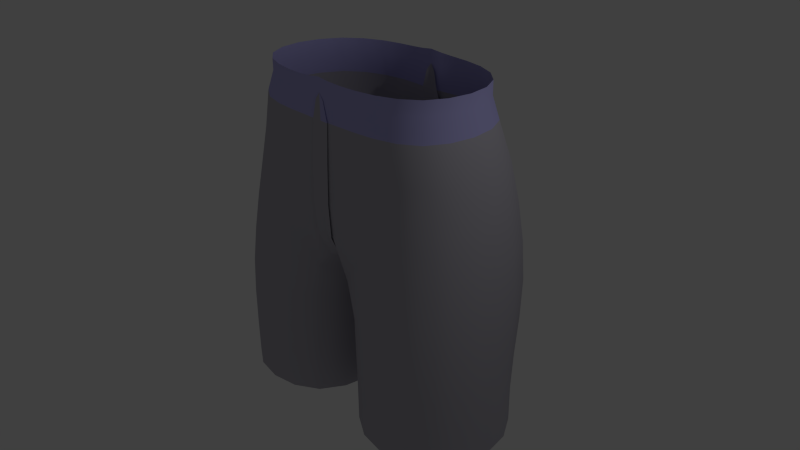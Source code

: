 # Source: short.blend  (saved by Blender 2.74.0; exported with 4.5.12 LTS)
import bpy
from mathutils import Matrix  # noqa: F401  (used for matrix-valued properties, if any)

bpy.ops.wm.read_factory_settings(use_empty=True)
scene = bpy.context.scene
scene.name = 'Scene'

# ---- collections
col_collection_1 = bpy.data.collections.new('Collection 1'); scene.collection.children.link(col_collection_1)

# ---- materials (node trees are filled in below, after node groups)
mat_leg = bpy.data.materials.new('leg')
mat_leg.alpha_threshold = 0.0
mat_leg.use_transparent_shadow = False
mat_leg.diffuse_color = (0.4719, 0.456, 0.5173, 1.0)
mat_leg.roughness = 0.5
mat_leg.line_color = (0.0, 0.0, 0.0, 1.0)
mat_waist = bpy.data.materials.new('waist')
mat_waist.alpha_threshold = 0.0
mat_waist.use_transparent_shadow = False
mat_waist.diffuse_color = (0.4669, 0.4488, 0.8276, 1.0)
mat_waist.roughness = 0.5

# ---- material node trees

# ---- world
world_world = bpy.data.worlds.new('World'); scene.world = world_world
world_world.color = (0.05088, 0.05088, 0.05088)
world_world.use_sun_shadow = False
world_world.sun_shadow_jitter_overblur = 0.0
world_world.cycles.sampling_method = 'MANUAL'
world_world.cycles.sample_map_resolution = 256

# ---- cameras
cam_camera = bpy.data.cameras.new('Camera')
cam_camera.clip_end = 100.0
cam_camera.lens = 35.0
cam_camera.sensor_width = 32.0
cam_camera.sensor_height = 18.0
cam_camera.ortho_scale = 7.314
cam_camera.dof.focus_distance = 0.0
cam_camera.dof.aperture_fstop = 128.0

# ---- lights
light_lamp = bpy.data.lights.new('Lamp', 'POINT')
light_lamp.transmission_factor = 0.0
light_lamp.cutoff_distance = 30.0
light_lamp.energy = 100.0
light_lamp.shadow_buffer_clip_start = 1.001
light_lamp.shadow_soft_size = 0.1
light_lamp.shadow_maximum_resolution = 0.006
light_lamp.use_absolute_resolution = True
light_lamp.cycles.use_multiple_importance_sampling = False

# ---- meshes
me_cube = bpy.data.meshes.new('Cube')
me_cube.from_pydata([(1.797, 0.1675, 0.9807), (1.742, 0.5687, 0.9725), (1.687, 0.1669, 1.481), (1.742, -0.2166, 0.9868), (1.892, 0.1453, 0.4832), (1.834, 0.5643, 0.4751), (1.635, 0.5425, 1.473), (1.635, -0.1944, 1.487), (1.834, -0.2547, 0.4892), (0.966, -0.7684, 0.9904), (1.301, -0.693, 0.9909), (0.9083, -0.7218, 1.491), (0.6234, -0.7856, 0.99), (1.013, -0.8212, 0.4921), (1.369, -0.751, 0.4929), (1.221, -0.6457, 1.491), (0.59, -0.7482, 1.491), (0.642, -0.8133, 0.491), (-0.1384, -0.8037, 1.009), (0.1384, -0.7826, 1.007), (0.1346, -0.7638, 1.493), (-0.1346, -0.7826, 1.495), (-0.1314, -0.7746, 0.5563), (0.1314, -0.7539, 0.5539), (1.094, 1.071, -1.016), (1.47, 0.9668, -1.011), (1.1, 0.9613, -1.503), (0.716, 1.033, -1.018), (1.078, 1.218, -0.5332), (1.454, 1.085, -0.5257), (1.475, 0.8847, -1.501), (0.725, 0.9069, -1.504), (0.6891, 1.203, -0.5366), (0.966, 1.34, 0.9437), (1.301, 1.184, 0.9524), (1.013, 1.373, 0.4442), (0.6234, 1.39, 0.9402), (0.9083, 1.242, 1.449), (1.221, 1.106, 1.456), (1.369, 1.212, 0.4539), (0.642, 1.409, 0.4402), (0.59, 1.285, 1.447), (0.1567, 0.06617, -1.031), (0.2164, -0.3511, -1.019), (0.1391, 0.1565, -0.6118), (0.2164, 0.49, -1.028), (0.1625, 0.003673, -1.5), (0.225, -0.375, -1.5), (0.1908, -0.3014, -0.5731), (0.1908, 0.6261, -0.5894), (0.225, 0.3913, -1.502), (1.094, -0.9356, -1.0), (1.47, -0.8719, -1.0), (1.078, -0.9154, -0.5017), (0.716, -0.8773, -1.0), (1.1, -0.9375, -1.5), (1.475, -0.875, -1.5), (1.454, -0.8537, -0.501), (0.6891, -0.8599, -0.503), (0.725, -0.875, -1.5), (2.03, 0.004441, -1.001), (1.968, 0.3953, -1.002), (2.008, 0.04831, -0.5056), (1.968, -0.3737, -1.0), (2.037, -5.96e-08, -1.5), (1.975, 0.375, -1.5), (1.947, 0.4617, -0.5106), (1.947, -0.3486, -0.5024), (1.975, -0.375, -1.5), (0.05788, 0.2504, -0.0914), (-0.05788, 0.2307, -0.08911), (-0.07826, 0.6993, -0.03618), (0.07826, 0.7326, -0.04002), (0.07826, -0.2246, -0.01859), (-0.07826, -0.2447, -0.01628), (0.1384, 1.318, 0.9624), (-0.1384, 1.247, 0.9706), (0.1346, 1.236, 1.453), (0.1314, 1.282, 0.5101), (-0.1314, 1.214, 0.518), (-0.1346, 1.174, 1.46), (1.975, 0.375, -2.0), (2.037, 7.451e-09, -2.0), (1.975, -0.375, -2.0), (1.475, 0.875, -2.0), (1.1, 0.9375, -2.0), (0.725, 0.875, -2.0), (1.659, 0.94, 0.4652), (1.576, 0.9271, 0.963), (1.48, 0.8747, 1.465), (1.475, -0.875, -2.0), (1.1, -0.9375, -2.0), (0.725, -0.875, -2.0), (1.659, -0.5735, 0.4925), (1.576, -0.523, 0.9904), (1.48, -0.4838, 1.49), (0.225, -0.375, -2.0), (0.1625, 2.831e-07, -2.0), (0.225, 0.375, -2.0), (0.3248, -0.7776, 0.5065), (0.3289, -0.7811, 0.9944), (0.3157, -0.7545, 1.492), (0.3248, 1.349, 0.4589), (0.3289, 1.359, 0.9467), (0.3157, 1.265, 1.45), (1.522, 0.4554, 1.981), (1.57, 0.1175, 1.986), (1.522, -0.2101, 1.991), (1.137, 0.9457, 1.969), (0.8454, 1.054, 1.965), (0.5491, 1.086, 1.964), (1.137, -0.6259, 1.994), (0.8454, -0.6989, 1.994), (0.5491, -0.7248, 1.995), (0.1119, 1.113, 0.1542), (-0.1119, 1.058, 0.1605), (1.787, 0.688, -1.5), (1.781, 0.7371, -1.006), (1.762, 0.8284, -0.5174), (1.787, -0.6875, -1.5), (1.781, -0.685, -1.0), (1.762, -0.6684, -0.5011), (0.4125, -0.6875, -1.5), (0.4011, -0.6869, -1.005), (0.367, -0.6652, -0.5211), (0.4125, 0.7158, -1.503), (0.4011, 0.8387, -1.021), (0.367, 1.008, -0.5497), (1.422, 1.184, -0.03928), (1.051, 1.339, -0.04875), (0.6594, 1.35, -0.05282), (0.1455, -0.2598, -0.2193), (0.1071, 0.2237, -0.2836), (0.1455, 0.7204, -0.2401), (1.422, -0.8056, -0.004392), (1.051, -0.8689, -0.005442), (0.6594, -0.8312, -0.007067), (1.904, 0.5305, -0.0195), (1.965, 0.1062, -0.01226), (1.904, -0.2992, -0.007197), (0.1119, -0.589, 0.1915), (-0.1119, -0.6102, 0.194), (0.1252, -0.7363, 1.996), (-0.1252, -0.7486, 1.997), (0.1252, 1.048, 1.968), (-0.1252, 1.005, 1.973), (1.787, 0.6875, -2.0), (1.787, -0.6875, -2.0), (0.4125, -0.6875, -2.0), (0.4125, 0.6875, -2.0), (1.378, 0.7495, 1.975), (1.378, -0.4747, 1.994), (0.2938, -0.7299, 1.995), (0.2938, 1.069, 1.966), (1.723, 0.9106, -0.02858), (1.723, -0.6232, -0.004574), (0.2833, -0.6793, -0.009485), (0.2833, 1.188, -0.04927), (-1.797, 0.1675, 0.9807), (-1.742, 0.5687, 0.9725), (-1.687, 0.1669, 1.481), (-1.742, -0.2166, 0.9868), (-1.892, 0.1453, 0.4832), (-1.834, 0.5643, 0.4751), (-1.635, 0.5425, 1.473), (-1.635, -0.1944, 1.487), (-1.834, -0.2547, 0.4892), (-0.966, -0.7684, 0.9904), (-1.301, -0.693, 0.9909), (-0.9083, -0.7218, 1.491), (-0.6234, -0.7856, 0.99), (-1.013, -0.8212, 0.4921), (-1.369, -0.751, 0.4929), (-1.221, -0.6457, 1.491), (-0.59, -0.7482, 1.491), (-0.642, -0.8133, 0.491), (0.0, -0.7886, 1.016), (0.0, -0.7726, 1.494), (0.1384, -0.8037, 1.009), (0.0, -0.7487, 0.586), (-0.1384, -0.7826, 1.007), (-0.1346, -0.7638, 1.493), (0.1346, -0.7826, 1.495), (0.1314, -0.7746, 0.5563), (-0.1314, -0.7539, 0.5539), (-1.094, 1.071, -1.016), (-1.47, 0.9668, -1.011), (-1.1, 0.9613, -1.503), (-0.716, 1.033, -1.018), (-1.078, 1.218, -0.5332), (-1.454, 1.085, -0.5257), (-1.475, 0.8847, -1.501), (-0.725, 0.9069, -1.504), (-0.6891, 1.203, -0.5366), (-0.966, 1.34, 0.9437), (-1.301, 1.184, 0.9524), (-1.013, 1.373, 0.4442), (-0.6234, 1.39, 0.9402), (-0.9083, 1.242, 1.449), (-1.221, 1.106, 1.456), (-1.369, 1.212, 0.4539), (-0.642, 1.409, 0.4402), (-0.59, 1.285, 1.447), (-0.1567, 0.06617, -1.031), (-0.2164, -0.3511, -1.019), (-0.1391, 0.1565, -0.6118), (-0.2164, 0.49, -1.028), (-0.1625, 0.003673, -1.5), (-0.225, -0.375, -1.5), (-0.1908, -0.3014, -0.5731), (-0.1908, 0.6261, -0.5894), (-0.225, 0.3913, -1.502), (-1.094, -0.9356, -1.0), (-1.47, -0.8719, -1.0), (-1.078, -0.9154, -0.5017), (-0.716, -0.8773, -1.0), (-1.1, -0.9375, -1.5), (-1.475, -0.875, -1.5), (-1.454, -0.8537, -0.501), (-0.6891, -0.8599, -0.503), (-0.725, -0.875, -1.5), (-2.03, 0.004441, -1.001), (-1.968, 0.3953, -1.002), (-2.008, 0.04831, -0.5056), (-1.968, -0.3737, -1.0), (-2.037, -5.96e-08, -1.5), (-1.975, 0.375, -1.5), (-1.947, 0.4617, -0.5106), (-1.947, -0.3486, -0.5024), (-1.975, -0.375, -1.5), (0.0, 0.2498, -0.02882), (0.0, 0.7118, 0.02343), (-0.05788, 0.2504, -0.0914), (0.0, -0.2125, 0.04395), (0.05788, 0.2307, -0.08911), (0.07826, 0.6993, -0.03618), (-0.07826, 0.7326, -0.04002), (-0.07826, -0.2246, -0.01859), (0.07826, -0.2447, -0.01628), (0.0, 1.282, 0.974), (-0.1384, 1.318, 0.9624), (0.0, 1.237, 0.5452), (0.1384, 1.247, 0.9706), (0.0, 1.207, 1.456), (-0.1346, 1.236, 1.453), (-0.1314, 1.282, 0.5101), (0.1314, 1.214, 0.518), (0.1346, 1.174, 1.46), (-1.975, 0.375, -2.0), (-2.037, 7.451e-09, -2.0), (-1.975, -0.375, -2.0), (-1.475, 0.875, -2.0), (-1.1, 0.9375, -2.0), (-0.725, 0.875, -2.0), (-1.659, 0.94, 0.4652), (-1.576, 0.9271, 0.963), (-1.48, 0.8747, 1.465), (-1.475, -0.875, -2.0), (-1.1, -0.9375, -2.0), (-0.725, -0.875, -2.0), (-1.659, -0.5735, 0.4925), (-1.576, -0.523, 0.9904), (-1.48, -0.4838, 1.49), (-0.225, -0.375, -2.0), (-0.1625, 2.831e-07, -2.0), (-0.225, 0.375, -2.0), (-0.3248, -0.7776, 0.5065), (-0.3289, -0.7811, 0.9944), (-0.3157, -0.7545, 1.492), (-0.3248, 1.349, 0.4589), (-0.3289, 1.359, 0.9467), (-0.3157, 1.265, 1.45), (-1.522, 0.4554, 1.981), (-1.57, 0.1175, 1.986), (-1.522, -0.2101, 1.991), (-1.137, 0.9457, 1.969), (-0.8454, 1.054, 1.965), (-0.5491, 1.086, 1.964), (-1.137, -0.6259, 1.994), (-0.8454, -0.6989, 1.994), (-0.5491, -0.7248, 1.995), (-0.1119, 1.113, 0.1542), (0.0, 1.073, 0.2114), (0.1119, 1.058, 0.1605), (-1.787, 0.688, -1.5), (-1.781, 0.7371, -1.006), (-1.762, 0.8284, -0.5174), (-1.787, -0.6875, -1.5), (-1.781, -0.685, -1.0), (-1.762, -0.6684, -0.5011), (-0.4125, -0.6875, -1.5), (-0.4011, -0.6869, -1.005), (-0.367, -0.6652, -0.5211), (-0.4125, 0.7158, -1.503), (-0.4011, 0.8387, -1.021), (-0.367, 1.008, -0.5497), (-1.422, 1.184, -0.03928), (-1.051, 1.339, -0.04875), (-0.6594, 1.35, -0.05282), (-0.1455, -0.2598, -0.2193), (-0.1071, 0.2237, -0.2836), (-0.1455, 0.7204, -0.2401), (-1.422, -0.8056, -0.004392), (-1.051, -0.8689, -0.005442), (-0.6594, -0.8312, -0.007067), (-1.904, 0.5305, -0.0195), (-1.965, 0.1062, -0.01226), (-1.904, -0.2992, -0.007197), (-0.1119, -0.589, 0.1915), (0.0, -0.5735, 0.2466), (0.1119, -0.6102, 0.194), (-0.1252, -0.7363, 1.996), (0.0, -0.7422, 1.997), (0.1252, -0.7486, 1.997), (-0.1252, 1.048, 1.968), (0.0, 1.028, 1.97), (0.1252, 1.005, 1.973), (-1.787, 0.6875, -2.0), (-1.787, -0.6875, -2.0), (-0.4125, -0.6875, -2.0), (-0.4125, 0.6875, -2.0), (-1.378, 0.7495, 1.975), (-1.378, -0.4747, 1.994), (-0.2938, -0.7299, 1.995), (-0.2938, 1.069, 1.966), (-1.723, 0.9106, -0.02858), (-1.723, -0.6232, -0.004574), (-0.2833, -0.6793, -0.009485), (-0.2833, 1.188, -0.04927), (1.451, 0.4255, 2.272), (1.498, 0.1247, 2.277), (1.451, -0.1675, 2.281), (1.101, 0.8836, 2.261), (0.8412, 1.001, 2.258), (0.5752, 1.051, 2.259), (1.101, -0.5698, 2.285), (0.8412, -0.6619, 2.286), (0.5752, -0.7062, 2.288), (0.1532, -0.7346, 2.307), (-0.06287, -0.7448, 2.243), (0.1532, 1.047, 2.279), (-0.06287, 1.018, 2.218), (1.315, 0.6902, 2.266), (1.315, -0.4083, 2.284), (0.3388, -0.7248, 2.295), (0.3388, 1.058, 2.265), (-1.451, 0.4255, 2.272), (-1.498, 0.1247, 2.277), (-1.451, -0.1675, 2.281), (-1.101, 0.8836, 2.261), (-0.8412, 1.001, 2.258), (-0.5752, 1.051, 2.259), (-1.101, -0.5698, 2.285), (-0.8412, -0.6619, 2.286), (-0.5752, -0.7062, 2.288), (-0.1532, -0.7346, 2.307), (0.0, -0.7406, 2.328), (0.06287, -0.7448, 2.243), (-0.1532, 1.047, 2.279), (0.0, 1.032, 2.301), (0.06287, 1.018, 2.218), (-1.315, 0.6902, 2.266), (-1.315, -0.4083, 2.284), (-0.3388, -0.7248, 2.295), (-0.3388, 1.058, 2.265), (1.451, 0.4255, 2.453), (1.498, 0.1247, 2.459), (1.451, -0.1675, 2.463), (1.101, 0.8836, 2.443), (0.8412, 1.001, 2.44), (0.5752, 1.051, 2.441), (1.101, -0.5698, 2.467), (0.8412, -0.6619, 2.468), (0.5752, -0.7062, 2.47), (0.1532, -0.7346, 2.489), (0.1532, 1.047, 2.461), (1.315, 0.6902, 2.448), (1.315, -0.4083, 2.465), (0.3388, -0.7248, 2.476), (0.3388, 1.058, 2.447), (-1.451, 0.4255, 2.453), (-1.498, 0.1247, 2.459), (-1.451, -0.1675, 2.463), (-1.101, 0.8836, 2.443), (-0.8412, 1.001, 2.44), (-0.5752, 1.051, 2.441), (-1.101, -0.5698, 2.467), (-0.8412, -0.6619, 2.468), (-0.5752, -0.7062, 2.47), (-0.1532, -0.7346, 2.489), (0.0, -0.7406, 2.51), (-0.1532, 1.047, 2.461), (0.0, 1.032, 2.483), (-1.315, 0.6902, 2.448), (-1.315, -0.4083, 2.465), (-0.3388, -0.7248, 2.476), (-0.3388, 1.058, 2.447)], [], [(0, 4, 5, 1), (1, 5, 87, 88), (4, 138, 137, 5), (5, 137, 154, 87), (0, 1, 6, 2), (2, 6, 105, 106), (1, 88, 89, 6), (6, 89, 150, 105), (0, 2, 7, 3), (3, 7, 95, 94), (2, 106, 107, 7), (7, 107, 151, 95), (0, 3, 8, 4), (4, 8, 139, 138), (3, 94, 93, 8), (8, 93, 155, 139), (9, 13, 14, 10), (10, 14, 93, 94), (13, 135, 134, 14), (14, 134, 155, 93), (9, 10, 15, 11), (11, 15, 111, 112), (10, 94, 95, 15), (15, 95, 151, 111), (9, 11, 16, 12), (12, 16, 101, 100), (11, 112, 113, 16), (16, 113, 152, 101), (9, 12, 17, 13), (13, 17, 136, 135), (12, 100, 99, 17), (17, 99, 156, 136), (176, 19, 20, 177), (177, 20, 142, 312), (19, 100, 101, 20), (20, 101, 152, 142), (176, 177, 21, 18), (177, 312, 143, 21), (176, 18, 22, 179), (179, 22, 141, 309), (176, 179, 23, 19), (19, 23, 99, 100), (179, 309, 140, 23), (23, 140, 156, 99), (24, 28, 29, 25), (25, 29, 118, 117), (28, 129, 128, 29), (29, 128, 154, 118), (24, 25, 30, 26), (26, 30, 84, 85), (25, 117, 116, 30), (30, 116, 146, 84), (24, 26, 31, 27), (27, 31, 125, 126), (26, 85, 86, 31), (31, 86, 149, 125), (24, 27, 32, 28), (28, 32, 130, 129), (27, 126, 127, 32), (32, 127, 157, 130), (33, 37, 38, 34), (34, 38, 89, 88), (37, 109, 108, 38), (38, 108, 150, 89), (33, 34, 39, 35), (35, 39, 128, 129), (34, 88, 87, 39), (39, 87, 154, 128), (33, 35, 40, 36), (36, 40, 102, 103), (35, 129, 130, 40), (40, 130, 157, 102), (33, 36, 41, 37), (37, 41, 110, 109), (36, 103, 104, 41), (41, 104, 153, 110), (42, 46, 47, 43), (43, 47, 122, 123), (46, 97, 96, 47), (47, 96, 148, 122), (42, 43, 48, 44), (44, 48, 131, 132), (43, 123, 124, 48), (48, 124, 156, 131), (42, 44, 49, 45), (45, 49, 127, 126), (44, 132, 133, 49), (49, 133, 157, 127), (42, 45, 50, 46), (46, 50, 98, 97), (45, 126, 125, 50), (50, 125, 149, 98), (51, 55, 56, 52), (52, 56, 119, 120), (55, 91, 90, 56), (56, 90, 147, 119), (51, 52, 57, 53), (53, 57, 134, 135), (52, 120, 121, 57), (57, 121, 155, 134), (51, 53, 58, 54), (54, 58, 124, 123), (53, 135, 136, 58), (58, 136, 156, 124), (51, 54, 59, 55), (55, 59, 92, 91), (54, 123, 122, 59), (59, 122, 148, 92), (60, 64, 65, 61), (61, 65, 116, 117), (64, 82, 81, 65), (65, 81, 146, 116), (60, 61, 66, 62), (62, 66, 137, 138), (61, 117, 118, 66), (66, 118, 154, 137), (60, 62, 67, 63), (63, 67, 121, 120), (62, 138, 139, 67), (67, 139, 155, 121), (60, 63, 68, 64), (64, 68, 83, 82), (63, 120, 119, 68), (68, 119, 147, 83), (230, 70, 71, 231), (231, 71, 115, 282), (230, 231, 72, 69), (69, 72, 133, 132), (231, 282, 114, 72), (72, 114, 157, 133), (230, 69, 73, 233), (233, 73, 140, 309), (69, 132, 131, 73), (73, 131, 156, 140), (230, 233, 74, 70), (233, 309, 141, 74), (239, 243, 77, 75), (75, 77, 104, 103), (243, 315, 144, 77), (77, 144, 153, 104), (239, 75, 78, 241), (241, 78, 114, 282), (75, 103, 102, 78), (78, 102, 157, 114), (239, 241, 79, 76), (241, 282, 115, 79), (239, 76, 80, 243), (243, 80, 145, 315), (158, 159, 163, 162), (159, 255, 254, 163), (162, 163, 305, 306), (163, 254, 325, 305), (158, 160, 164, 159), (160, 273, 272, 164), (159, 164, 256, 255), (164, 272, 321, 256), (158, 161, 165, 160), (161, 261, 262, 165), (160, 165, 274, 273), (165, 262, 322, 274), (158, 162, 166, 161), (162, 306, 307, 166), (161, 166, 260, 261), (166, 307, 326, 260), (167, 168, 172, 171), (168, 261, 260, 172), (171, 172, 302, 303), (172, 260, 326, 302), (167, 169, 173, 168), (169, 279, 278, 173), (168, 173, 262, 261), (173, 278, 322, 262), (167, 170, 174, 169), (170, 267, 268, 174), (169, 174, 280, 279), (174, 268, 323, 280), (167, 171, 175, 170), (171, 303, 304, 175), (170, 175, 266, 267), (175, 304, 327, 266), (176, 177, 181, 180), (177, 312, 311, 181), (180, 181, 268, 267), (181, 311, 323, 268), (176, 178, 182, 177), (177, 182, 313, 312), (176, 179, 183, 178), (179, 309, 310, 183), (176, 180, 184, 179), (180, 267, 266, 184), (179, 184, 308, 309), (184, 266, 327, 308), (185, 186, 190, 189), (186, 285, 286, 190), (189, 190, 296, 297), (190, 286, 325, 296), (185, 187, 191, 186), (187, 252, 251, 191), (186, 191, 284, 285), (191, 251, 317, 284), (185, 188, 192, 187), (188, 294, 293, 192), (187, 192, 253, 252), (192, 293, 320, 253), (185, 189, 193, 188), (189, 297, 298, 193), (188, 193, 295, 294), (193, 298, 328, 295), (194, 195, 199, 198), (195, 255, 256, 199), (198, 199, 275, 276), (199, 256, 321, 275), (194, 196, 200, 195), (196, 297, 296, 200), (195, 200, 254, 255), (200, 296, 325, 254), (194, 197, 201, 196), (197, 270, 269, 201), (196, 201, 298, 297), (201, 269, 328, 298), (194, 198, 202, 197), (198, 276, 277, 202), (197, 202, 271, 270), (202, 277, 324, 271), (203, 204, 208, 207), (204, 291, 290, 208), (207, 208, 263, 264), (208, 290, 319, 263), (203, 205, 209, 204), (205, 300, 299, 209), (204, 209, 292, 291), (209, 299, 327, 292), (203, 206, 210, 205), (206, 294, 295, 210), (205, 210, 301, 300), (210, 295, 328, 301), (203, 207, 211, 206), (207, 264, 265, 211), (206, 211, 293, 294), (211, 265, 320, 293), (212, 213, 217, 216), (213, 288, 287, 217), (216, 217, 257, 258), (217, 287, 318, 257), (212, 214, 218, 213), (214, 303, 302, 218), (213, 218, 289, 288), (218, 302, 326, 289), (212, 215, 219, 214), (215, 291, 292, 219), (214, 219, 304, 303), (219, 292, 327, 304), (212, 216, 220, 215), (216, 258, 259, 220), (215, 220, 290, 291), (220, 259, 319, 290), (221, 222, 226, 225), (222, 285, 284, 226), (225, 226, 248, 249), (226, 284, 317, 248), (221, 223, 227, 222), (223, 306, 305, 227), (222, 227, 286, 285), (227, 305, 325, 286), (221, 224, 228, 223), (224, 288, 289, 228), (223, 228, 307, 306), (228, 289, 326, 307), (221, 225, 229, 224), (225, 249, 250, 229), (224, 229, 287, 288), (229, 250, 318, 287), (230, 231, 235, 234), (231, 282, 283, 235), (230, 232, 236, 231), (232, 300, 301, 236), (231, 236, 281, 282), (236, 301, 328, 281), (230, 233, 237, 232), (233, 309, 308, 237), (232, 237, 299, 300), (237, 308, 327, 299), (230, 234, 238, 233), (233, 238, 310, 309), (239, 240, 244, 243), (240, 270, 271, 244), (243, 244, 314, 315), (244, 271, 324, 314), (239, 241, 245, 240), (241, 282, 281, 245), (240, 245, 269, 270), (245, 281, 328, 269), (239, 242, 246, 241), (241, 246, 283, 282), (239, 243, 247, 242), (243, 315, 316, 247), (272, 273, 347, 346), (107, 106, 330, 331), (312, 313, 357, 356), (153, 144, 340, 345), (322, 278, 352, 362), (112, 111, 335, 336), (142, 152, 344, 338), (276, 275, 349, 350), (109, 110, 334, 333), (314, 324, 364, 358), (144, 315, 359, 340), (273, 274, 348, 347), (151, 107, 331, 343), (278, 279, 353, 352), (113, 112, 336, 337), (105, 150, 342, 329), (323, 311, 355, 363), (312, 142, 338, 356), (277, 276, 350, 351), (110, 153, 345, 334), (315, 314, 358, 359), (315, 145, 341, 359), (274, 322, 362, 348), (150, 108, 332, 342), (152, 113, 337, 344), (279, 280, 354, 353), (311, 312, 356, 355), (143, 312, 356, 339), (321, 272, 346, 361), (106, 105, 329, 330), (324, 277, 351, 364), (111, 151, 343, 335), (316, 315, 359, 360), (275, 321, 361, 349), (108, 109, 333, 332), (280, 323, 363, 354), (355, 356, 390, 389), (347, 348, 382, 381), (336, 335, 371, 372), (354, 363, 395, 388), (361, 346, 380, 393), (334, 345, 379, 370), (352, 353, 387, 386), (332, 333, 369, 368), (340, 359, 392, 375), (364, 351, 385, 396), (343, 331, 367, 377), (359, 358, 391, 392), (350, 349, 383, 384), (330, 329, 365, 366), (338, 344, 378, 374), (348, 362, 394, 382), (337, 336, 372, 373), (363, 355, 389, 395), (346, 347, 381, 380), (335, 343, 377, 371), (353, 354, 388, 387), (333, 334, 370, 369), (362, 352, 386, 394), (342, 332, 368, 376), (345, 340, 375, 379), (351, 350, 384, 385), (331, 330, 366, 367), (356, 338, 374, 390), (358, 364, 396, 391), (349, 361, 393, 383), (329, 342, 376, 365), (344, 337, 373, 378)])
me_cube.polygons.foreach_set('use_smooth', [True] * 364)
me_cube.polygons.foreach_set('material_index', [0, 0, 0, 0, 0, 0, 0, 0, 0, 0, 0, 0, 0, 0, 0, 0, 0, 0, 0, 0, 0, 0, 0, 0, 0, 0, 0, 0, 0, 0, 0, 0, 0, 0, 0, 0, 0, 0, 0, 0, 0, 0, 0, 0, 0, 0, 0, 0, 0, 0, 0, 0, 0, 0, 0, 0, 0, 0, 0, 0, 0, 0, 0, 0, 0, 0, 0, 0, 0, 0, 0, 0, 0, 0, 0, 0, 0, 0, 0, 0, 0, 0, 0, 0, 0, 0, 0, 0, 0, 0, 0, 0, 0, 0, 0, 0, 0, 0, 0, 0, 0, 0, 0, 0, 0, 0, 0, 0, 0, 0, 0, 0, 0, 0, 0, 0, 0, 0, 0, 0, 0, 0, 0, 0, 0, 0, 0, 0, 0, 0, 0, 0, 0, 0, 0, 0, 0, 0, 0, 0, 0, 0, 0, 0, 0, 0, 0, 0, 0, 0, 0, 0, 0, 0, 0, 0, 0, 0, 0, 0, 0, 0, 0, 0, 0, 0, 0, 0, 0, 0, 0, 0, 0, 0, 0, 0, 0, 0, 0, 0, 0, 0, 0, 0, 0, 0, 0, 0, 0, 0, 0, 0, 0, 0, 0, 0, 0, 0, 0, 0, 0, 0, 0, 0, 0, 0, 0, 0, 0, 0, 0, 0, 0, 0, 0, 0, 0, 0, 0, 0, 0, 0, 0, 0, 0, 0, 0, 0, 0, 0, 0, 0, 0, 0, 0, 0, 0, 0, 0, 0, 0, 0, 0, 0, 0, 0, 0, 0, 0, 0, 0, 0, 0, 0, 0, 0, 0, 0, 0, 0, 0, 0, 0, 0, 0, 0, 0, 0, 0, 0, 0, 0, 0, 0, 0, 0, 0, 0, 0, 0, 0, 0, 0, 0, 0, 0, 0, 0, 0, 0, 0, 0, 0, 0, 0, 0, 1, 1, 1, 1, 1, 1, 1, 1, 1, 1, 1, 1, 1, 1, 1, 1, 1, 1, 1, 1, 1, 0, 1, 1, 1, 1, 1, 0, 1, 1, 1, 1, 0, 1, 1, 1, 1, 1, 1, 1, 1, 1, 1, 1, 1, 1, 1, 1, 1, 1, 1, 1, 1, 1, 1, 1, 1, 1, 1, 1, 1, 1, 1, 1, 1, 1, 1, 1])
me_cube.materials.append(mat_leg)
me_cube.materials.append(mat_waist)
me_cube.use_remesh_preserve_volume = False
me_cube.use_remesh_preserve_attributes = False
me_cube.use_mirror_vertex_groups = False
me_cube.update()

# ---- objects
ob_cube = bpy.data.objects.new('Cube', me_cube)
ob_lamp = bpy.data.objects.new('Lamp', light_lamp)
ob_camera = bpy.data.objects.new('Camera', cam_camera)

# ---- transforms, parenting, visibility, modifiers, constraints
ob_cube.location = (0.0, 0.0, 0.0)
ob_cube.lock_rotations_4d = False
ob_cube.empty_display_type = 'ARROWS'
ob_cube.lineart.crease_threshold = 0.0
_m = ob_cube.modifiers.new('Multires', 'MULTIRES')
_m.uv_smooth = 'PRESERVE_CORNERS'
_m.quality = 3
_m.levels = 1
_m.sculpt_levels = 2
_m.render_levels = 2
ob_lamp.location = (4.076, 1.005, 5.904)
ob_lamp.rotation_euler = (0.6503, 0.05522, 1.866)
ob_lamp.lock_rotations_4d = False
ob_lamp.empty_display_type = 'ARROWS'
ob_lamp.color = (0.0, 0.0, 0.0, 0.0)
ob_lamp.lineart.crease_threshold = 0.0
ob_camera.location = (7.481, -6.508, 5.344)
ob_camera.rotation_euler = (1.109, 0.01082, 0.8149)
ob_camera.lock_rotations_4d = False
ob_camera.empty_display_type = 'ARROWS'
ob_camera.color = (0.0, 0.0, 0.0, 0.0)
ob_camera.display_type = 'WIRE'
ob_camera.lineart.crease_threshold = 0.0

# ---- collection membership
col_collection_1.objects.link(ob_cube)
col_collection_1.objects.link(ob_lamp)
col_collection_1.objects.link(ob_camera)

# ---- scene / render settings (as saved in the file)
scene.camera = ob_camera
scene.frame_start = 1; scene.frame_end = 250; scene.frame_set(1)
scene.render.engine = 'BLENDER_EEVEE_NEXT'
scene.render.resolution_percentage = 50
scene.render.dither_intensity = 0.0
scene.cycles.use_denoising = False
scene.cycles.samples = 10
scene.cycles.sampling_pattern = 'TABULATED_SOBOL'
scene.cycles.light_sampling_threshold = 0.0
scene.cycles.use_adaptive_sampling = False
scene.cycles.use_light_tree = False
scene.cycles.blur_glossy = 0.0
scene.cycles.pixel_filter_type = 'GAUSSIAN'
scene.cycles.sample_clamp_indirect = 0.0
scene.view_settings.view_transform = 'Standard'
bpy.context.view_layer.update()
